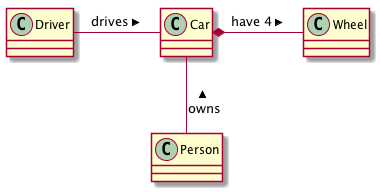

The diagram above was rendered by PlantUML. Its source (embedded in the PNG):
@startuml classes.png

class Car
Driver - Car : drives > 
Car *- Wheel : have 4 > 
Car -- Person : < owns

@enduml